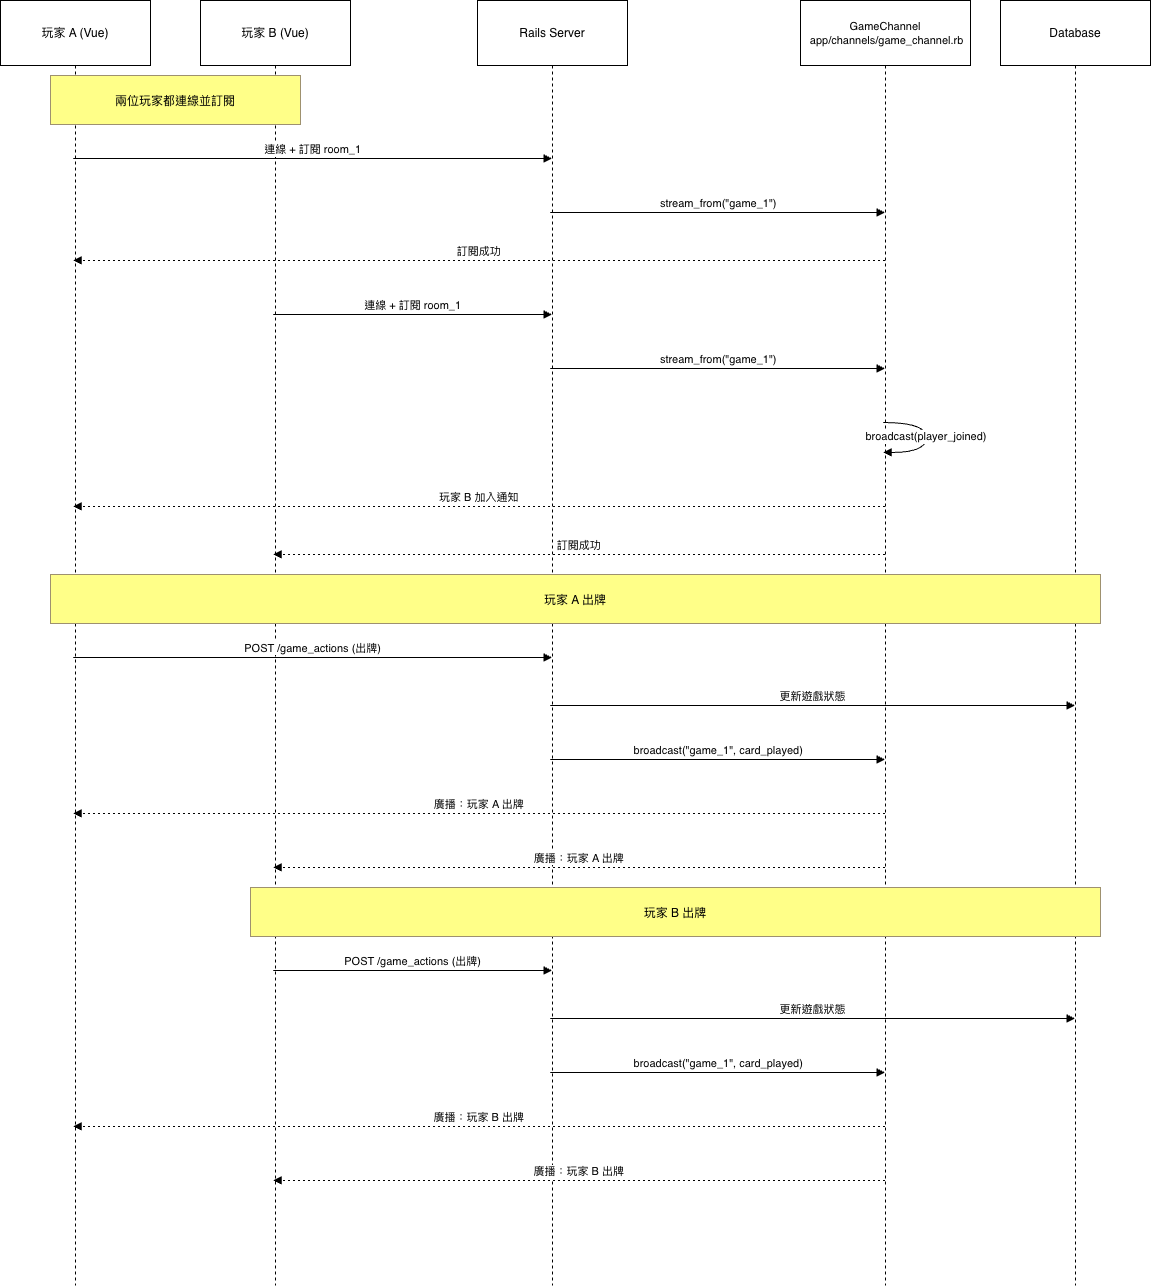

The diagram above was exported from draw.io. Its source (the exported page's mxGraphModel, read from the mxfile embedded in the PNG):
<mxGraphModel dx="2246" dy="1577" grid="1" gridSize="10" guides="1" tooltips="1" connect="1" arrows="1" fold="1" page="1" pageScale="1" pageWidth="827" pageHeight="1169" math="0" shadow="0">
  <root>
    <mxCell id="0" />
    <mxCell id="1" parent="0" />
    <mxCell id="2" parent="1" style="shape=umlLifeline;perimeter=lifelinePerimeter;whiteSpace=wrap;container=1;dropTarget=0;collapsible=0;recursiveResize=0;outlineConnect=0;portConstraint=eastwest;newEdgeStyle={&quot;edgeStyle&quot;:&quot;elbowEdgeStyle&quot;,&quot;elbow&quot;:&quot;vertical&quot;,&quot;curved&quot;:0,&quot;rounded&quot;:0};size=65;" value="玩家 A (Vue)" vertex="1">
      <mxGeometry height="1285" width="150" x="1150" y="6200" as="geometry" />
    </mxCell>
    <mxCell id="3" parent="1" style="shape=umlLifeline;perimeter=lifelinePerimeter;whiteSpace=wrap;container=1;dropTarget=0;collapsible=0;recursiveResize=0;outlineConnect=0;portConstraint=eastwest;newEdgeStyle={&quot;edgeStyle&quot;:&quot;elbowEdgeStyle&quot;,&quot;elbow&quot;:&quot;vertical&quot;,&quot;curved&quot;:0,&quot;rounded&quot;:0};size=65;" value="玩家 B (Vue)" vertex="1">
      <mxGeometry height="1285" width="150" x="1350" y="6200" as="geometry" />
    </mxCell>
    <mxCell id="4" parent="1" style="shape=umlLifeline;perimeter=lifelinePerimeter;whiteSpace=wrap;container=1;dropTarget=0;collapsible=0;recursiveResize=0;outlineConnect=0;portConstraint=eastwest;newEdgeStyle={&quot;edgeStyle&quot;:&quot;elbowEdgeStyle&quot;,&quot;elbow&quot;:&quot;vertical&quot;,&quot;curved&quot;:0,&quot;rounded&quot;:0};size=65;" value="Rails Server" vertex="1">
      <mxGeometry height="1285" width="150" x="1627" y="6200" as="geometry" />
    </mxCell>
    <mxCell id="5" parent="1" style="shape=umlLifeline;perimeter=lifelinePerimeter;whiteSpace=wrap;container=1;dropTarget=0;collapsible=0;recursiveResize=0;outlineConnect=0;portConstraint=eastwest;newEdgeStyle={&quot;edgeStyle&quot;:&quot;elbowEdgeStyle&quot;,&quot;elbow&quot;:&quot;vertical&quot;,&quot;curved&quot;:0,&quot;rounded&quot;:0};size=65;fontSize=11;" value="GameChannel&#10; app/channels/game_channel.rb" vertex="1">
      <mxGeometry height="1285" width="170" x="1950" y="6200" as="geometry" />
    </mxCell>
    <mxCell id="6" parent="1" style="shape=umlLifeline;perimeter=lifelinePerimeter;whiteSpace=wrap;container=1;dropTarget=0;collapsible=0;recursiveResize=0;outlineConnect=0;portConstraint=eastwest;newEdgeStyle={&quot;edgeStyle&quot;:&quot;elbowEdgeStyle&quot;,&quot;elbow&quot;:&quot;vertical&quot;,&quot;curved&quot;:0,&quot;rounded&quot;:0};size=65;" value="Database" vertex="1">
      <mxGeometry height="1285" width="150" x="2150" y="6200" as="geometry" />
    </mxCell>
    <mxCell id="7" edge="1" parent="1" source="2" style="verticalAlign=bottom;edgeStyle=elbowEdgeStyle;elbow=vertical;curved=0;rounded=0;endArrow=block;" target="4" value="連線 + 訂閱 room_1">
      <mxGeometry relative="1" as="geometry">
        <Array as="points">
          <mxPoint x="1472" y="6358" />
        </Array>
      </mxGeometry>
    </mxCell>
    <mxCell id="8" edge="1" parent="1" source="4" style="verticalAlign=bottom;edgeStyle=elbowEdgeStyle;elbow=vertical;curved=0;rounded=0;endArrow=block;" target="5" value="stream_from(&quot;game_1&quot;)">
      <mxGeometry relative="1" as="geometry">
        <Array as="points">
          <mxPoint x="1872" y="6412" />
        </Array>
      </mxGeometry>
    </mxCell>
    <mxCell id="9" edge="1" parent="1" source="5" style="verticalAlign=bottom;edgeStyle=elbowEdgeStyle;elbow=vertical;curved=0;rounded=0;dashed=1;dashPattern=2 3;endArrow=block;" target="2" value="訂閱成功">
      <mxGeometry relative="1" as="geometry">
        <Array as="points">
          <mxPoint x="1637" y="6460" />
        </Array>
      </mxGeometry>
    </mxCell>
    <mxCell id="10" edge="1" parent="1" source="3" style="verticalAlign=bottom;edgeStyle=elbowEdgeStyle;elbow=vertical;curved=0;rounded=0;endArrow=block;" target="4" value="連線 + 訂閱 room_1">
      <mxGeometry relative="1" as="geometry">
        <Array as="points">
          <mxPoint x="1572" y="6514" />
        </Array>
      </mxGeometry>
    </mxCell>
    <mxCell id="11" edge="1" parent="1" source="4" style="verticalAlign=bottom;edgeStyle=elbowEdgeStyle;elbow=vertical;curved=0;rounded=0;endArrow=block;" target="5" value="stream_from(&quot;game_1&quot;)">
      <mxGeometry relative="1" as="geometry">
        <Array as="points">
          <mxPoint x="1872" y="6568" />
        </Array>
      </mxGeometry>
    </mxCell>
    <mxCell id="12" edge="1" parent="1" source="5" style="curved=1;endArrow=block;rounded=0;" target="5" value="broadcast(player_joined)">
      <mxGeometry relative="1" as="geometry">
        <Array as="points">
          <mxPoint x="2076" y="6622" />
          <mxPoint x="2076" y="6652" />
        </Array>
      </mxGeometry>
    </mxCell>
    <mxCell id="13" edge="1" parent="1" source="5" style="verticalAlign=bottom;edgeStyle=elbowEdgeStyle;elbow=vertical;curved=0;rounded=0;dashed=1;dashPattern=2 3;endArrow=block;" target="2" value="玩家 B 加入通知">
      <mxGeometry relative="1" as="geometry">
        <Array as="points">
          <mxPoint x="1637" y="6706" />
        </Array>
      </mxGeometry>
    </mxCell>
    <mxCell id="14" edge="1" parent="1" source="5" style="verticalAlign=bottom;edgeStyle=elbowEdgeStyle;elbow=vertical;curved=0;rounded=0;dashed=1;dashPattern=2 3;endArrow=block;" target="3" value="訂閱成功">
      <mxGeometry relative="1" as="geometry">
        <Array as="points">
          <mxPoint x="1737" y="6754" />
        </Array>
      </mxGeometry>
    </mxCell>
    <mxCell id="15" edge="1" parent="1" source="2" style="verticalAlign=bottom;edgeStyle=elbowEdgeStyle;elbow=vertical;curved=0;rounded=0;endArrow=block;" target="4" value="POST /game_actions (出牌)">
      <mxGeometry relative="1" as="geometry">
        <Array as="points">
          <mxPoint x="1472" y="6857" />
        </Array>
      </mxGeometry>
    </mxCell>
    <mxCell id="16" edge="1" parent="1" source="4" style="verticalAlign=bottom;edgeStyle=elbowEdgeStyle;elbow=vertical;curved=0;rounded=0;endArrow=block;" target="6" value="更新遊戲狀態">
      <mxGeometry relative="1" as="geometry">
        <Array as="points">
          <mxPoint x="1972" y="6905" />
        </Array>
      </mxGeometry>
    </mxCell>
    <mxCell id="17" edge="1" parent="1" source="4" style="verticalAlign=bottom;edgeStyle=elbowEdgeStyle;elbow=vertical;curved=0;rounded=0;endArrow=block;" target="5" value="broadcast(&quot;game_1&quot;, card_played)">
      <mxGeometry relative="1" as="geometry">
        <Array as="points">
          <mxPoint x="1872" y="6959" />
        </Array>
      </mxGeometry>
    </mxCell>
    <mxCell id="18" edge="1" parent="1" source="5" style="verticalAlign=bottom;edgeStyle=elbowEdgeStyle;elbow=vertical;curved=0;rounded=0;dashed=1;dashPattern=2 3;endArrow=block;" target="2" value="廣播：玩家 A 出牌">
      <mxGeometry relative="1" as="geometry">
        <Array as="points">
          <mxPoint x="1637" y="7013" />
        </Array>
      </mxGeometry>
    </mxCell>
    <mxCell id="19" edge="1" parent="1" source="5" style="verticalAlign=bottom;edgeStyle=elbowEdgeStyle;elbow=vertical;curved=0;rounded=0;dashed=1;dashPattern=2 3;endArrow=block;" target="3" value="廣播：玩家 A 出牌">
      <mxGeometry relative="1" as="geometry">
        <Array as="points">
          <mxPoint x="1737" y="7067" />
        </Array>
      </mxGeometry>
    </mxCell>
    <mxCell id="20" edge="1" parent="1" source="3" style="verticalAlign=bottom;edgeStyle=elbowEdgeStyle;elbow=vertical;curved=0;rounded=0;endArrow=block;" target="4" value="POST /game_actions (出牌)">
      <mxGeometry relative="1" as="geometry">
        <Array as="points">
          <mxPoint x="1572" y="7170" />
        </Array>
      </mxGeometry>
    </mxCell>
    <mxCell id="21" edge="1" parent="1" source="4" style="verticalAlign=bottom;edgeStyle=elbowEdgeStyle;elbow=vertical;curved=0;rounded=0;endArrow=block;" target="6" value="更新遊戲狀態">
      <mxGeometry relative="1" as="geometry">
        <Array as="points">
          <mxPoint x="1972" y="7218" />
        </Array>
      </mxGeometry>
    </mxCell>
    <mxCell id="22" edge="1" parent="1" source="4" style="verticalAlign=bottom;edgeStyle=elbowEdgeStyle;elbow=vertical;curved=0;rounded=0;endArrow=block;" target="5" value="broadcast(&quot;game_1&quot;, card_played)">
      <mxGeometry relative="1" as="geometry">
        <Array as="points">
          <mxPoint x="1872" y="7272" />
        </Array>
      </mxGeometry>
    </mxCell>
    <mxCell id="23" edge="1" parent="1" source="5" style="verticalAlign=bottom;edgeStyle=elbowEdgeStyle;elbow=vertical;curved=0;rounded=0;dashed=1;dashPattern=2 3;endArrow=block;" target="2" value="廣播：玩家 B 出牌">
      <mxGeometry relative="1" as="geometry">
        <Array as="points">
          <mxPoint x="1637" y="7326" />
        </Array>
      </mxGeometry>
    </mxCell>
    <mxCell id="24" edge="1" parent="1" source="5" style="verticalAlign=bottom;edgeStyle=elbowEdgeStyle;elbow=vertical;curved=0;rounded=0;dashed=1;dashPattern=2 3;endArrow=block;" target="3" value="廣播：玩家 B 出牌">
      <mxGeometry relative="1" as="geometry">
        <Array as="points">
          <mxPoint x="1737" y="7380" />
        </Array>
      </mxGeometry>
    </mxCell>
    <mxCell id="25" parent="1" style="fillColor=#ffff88;strokeColor=#9E916F;" value="兩位玩家都連線並訂閱" vertex="1">
      <mxGeometry height="49" width="250" x="1200" y="6275" as="geometry" />
    </mxCell>
    <mxCell id="26" parent="1" style="fillColor=#ffff88;strokeColor=#9E916F;" value="玩家 A 出牌" vertex="1">
      <mxGeometry height="49" width="1050" x="1200" y="6774" as="geometry" />
    </mxCell>
    <mxCell id="27" parent="1" style="fillColor=#ffff88;strokeColor=#9E916F;" value="玩家 B 出牌" vertex="1">
      <mxGeometry height="49" width="850" x="1400" y="7087" as="geometry" />
    </mxCell>
  </root>
</mxGraphModel>